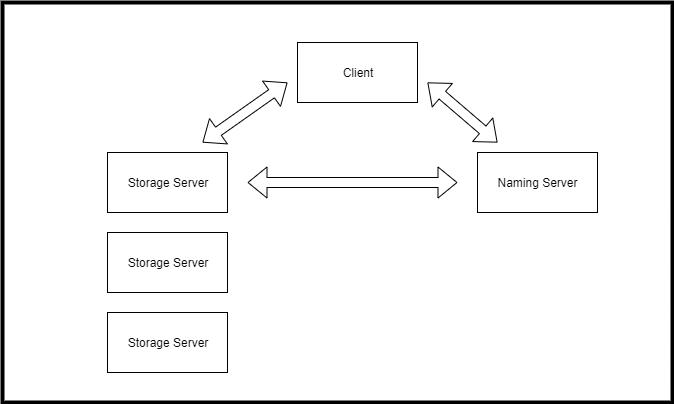

The diagram above was exported from draw.io. Its source (the exported page's mxGraphModel, read from the mxfile embedded in the PNG):
<mxGraphModel dx="1834" dy="411" grid="1" gridSize="10" guides="1" tooltips="1" connect="1" arrows="1" fold="1" page="1" pageScale="1" pageWidth="850" pageHeight="1100" math="0" shadow="0">
  <root>
    <mxCell id="0" />
    <mxCell id="1" parent="0" />
    <mxCell id="swvfFkaece330LFMBbKB-17" value="" style="rounded=0;whiteSpace=wrap;html=1;strokeWidth=4;" vertex="1" parent="1">
      <mxGeometry x="-25" y="60" width="670" height="400" as="geometry" />
    </mxCell>
    <mxCell id="swvfFkaece330LFMBbKB-1" value="" style="rounded=0;whiteSpace=wrap;html=1;" vertex="1" parent="1">
      <mxGeometry x="270" y="100" width="120" height="60" as="geometry" />
    </mxCell>
    <mxCell id="swvfFkaece330LFMBbKB-3" value="" style="rounded=0;whiteSpace=wrap;html=1;" vertex="1" parent="1">
      <mxGeometry x="450" y="210" width="120" height="60" as="geometry" />
    </mxCell>
    <mxCell id="swvfFkaece330LFMBbKB-4" value="" style="rounded=0;whiteSpace=wrap;html=1;" vertex="1" parent="1">
      <mxGeometry x="80" y="210" width="120" height="60" as="geometry" />
    </mxCell>
    <mxCell id="swvfFkaece330LFMBbKB-7" value="" style="shape=flexArrow;endArrow=classic;startArrow=classic;html=1;" edge="1" parent="1">
      <mxGeometry width="50" height="50" relative="1" as="geometry">
        <mxPoint x="400" y="140" as="sourcePoint" />
        <mxPoint x="470" y="200" as="targetPoint" />
      </mxGeometry>
    </mxCell>
    <mxCell id="swvfFkaece330LFMBbKB-8" value="" style="shape=flexArrow;endArrow=classic;startArrow=classic;html=1;" edge="1" parent="1">
      <mxGeometry width="50" height="50" relative="1" as="geometry">
        <mxPoint x="220" y="240" as="sourcePoint" />
        <mxPoint x="430" y="240" as="targetPoint" />
      </mxGeometry>
    </mxCell>
    <mxCell id="swvfFkaece330LFMBbKB-9" value="" style="shape=flexArrow;endArrow=classic;startArrow=classic;html=1;" edge="1" parent="1">
      <mxGeometry width="50" height="50" relative="1" as="geometry">
        <mxPoint x="175" y="200" as="sourcePoint" />
        <mxPoint x="260" y="140" as="targetPoint" />
      </mxGeometry>
    </mxCell>
    <mxCell id="swvfFkaece330LFMBbKB-10" value="" style="rounded=0;whiteSpace=wrap;html=1;" vertex="1" parent="1">
      <mxGeometry x="80" y="290" width="120" height="60" as="geometry" />
    </mxCell>
    <mxCell id="swvfFkaece330LFMBbKB-11" value="" style="rounded=0;whiteSpace=wrap;html=1;" vertex="1" parent="1">
      <mxGeometry x="80" y="370" width="120" height="60" as="geometry" />
    </mxCell>
    <mxCell id="swvfFkaece330LFMBbKB-12" value="Naming Server" style="text;html=1;strokeColor=none;fillColor=none;align=center;verticalAlign=middle;whiteSpace=wrap;rounded=0;" vertex="1" parent="1">
      <mxGeometry x="460" y="230" width="100" height="20" as="geometry" />
    </mxCell>
    <mxCell id="swvfFkaece330LFMBbKB-13" value="Client" style="text;html=1;strokeColor=none;fillColor=none;align=center;verticalAlign=middle;whiteSpace=wrap;rounded=0;" vertex="1" parent="1">
      <mxGeometry x="310" y="120" width="40" height="20" as="geometry" />
    </mxCell>
    <mxCell id="swvfFkaece330LFMBbKB-14" value="Storage Server" style="text;html=1;strokeColor=none;fillColor=none;align=center;verticalAlign=middle;whiteSpace=wrap;rounded=0;" vertex="1" parent="1">
      <mxGeometry x="90" y="230" width="100" height="20" as="geometry" />
    </mxCell>
    <mxCell id="swvfFkaece330LFMBbKB-15" value="Storage Server" style="text;html=1;strokeColor=none;fillColor=none;align=center;verticalAlign=middle;whiteSpace=wrap;rounded=0;" vertex="1" parent="1">
      <mxGeometry x="90" y="310" width="100" height="20" as="geometry" />
    </mxCell>
    <mxCell id="swvfFkaece330LFMBbKB-16" value="Storage Server" style="text;html=1;strokeColor=none;fillColor=none;align=center;verticalAlign=middle;whiteSpace=wrap;rounded=0;" vertex="1" parent="1">
      <mxGeometry x="90" y="390" width="100" height="20" as="geometry" />
    </mxCell>
  </root>
</mxGraphModel>